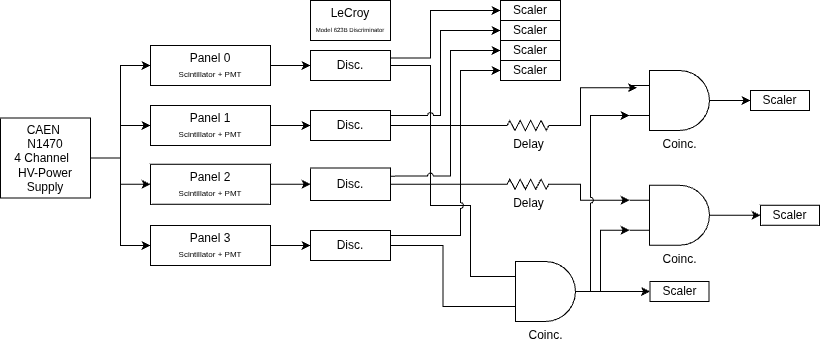

The diagram above was exported from draw.io. Its source (the exported page's mxGraphModel, read from the mxfile embedded in the PNG):
<mxGraphModel dx="1358" dy="839" grid="1" gridSize="10" guides="1" tooltips="1" connect="1" arrows="1" fold="1" page="1" pageScale="1" pageWidth="1169" pageHeight="827" math="0" shadow="0">
  <root>
    <mxCell id="0" />
    <mxCell id="1" parent="0" />
    <mxCell id="9G7uKCM1N2IEjEwbFBc7-49" edge="1" parent="1" source="9G7uKCM1N2IEjEwbFBc7-1" style="edgeStyle=orthogonalEdgeStyle;rounded=0;orthogonalLoop=1;jettySize=auto;html=1;entryX=0;entryY=0.5;entryDx=0;entryDy=0;" target="9G7uKCM1N2IEjEwbFBc7-16">
      <mxGeometry relative="1" as="geometry" />
    </mxCell>
    <mxCell id="9G7uKCM1N2IEjEwbFBc7-1" parent="1" style="rounded=0;whiteSpace=wrap;html=1;" value="Panel 0&lt;div&gt;&lt;font style=&quot;font-size: 8px;&quot;&gt;Scintillator + PMT&lt;/font&gt;&lt;/div&gt;" vertex="1">
      <mxGeometry height="40" width="120" x="244" y="149" as="geometry" />
    </mxCell>
    <mxCell id="9G7uKCM1N2IEjEwbFBc7-15" parent="1" style="rounded=0;whiteSpace=wrap;html=1;" value="LeCroy&lt;div&gt;&lt;font style=&quot;font-size: 6px;&quot;&gt;Model 623B Discriminator&lt;/font&gt;&lt;/div&gt;" vertex="1">
      <mxGeometry height="40" width="80" x="404" y="104" as="geometry" />
    </mxCell>
    <mxCell id="9G7uKCM1N2IEjEwbFBc7-55" edge="1" parent="1" source="9G7uKCM1N2IEjEwbFBc7-16" style="edgeStyle=orthogonalEdgeStyle;rounded=0;orthogonalLoop=1;jettySize=auto;html=1;entryX=0;entryY=0.25;entryDx=0;entryDy=0;entryPerimeter=0;endArrow=none;endFill=0;" target="9G7uKCM1N2IEjEwbFBc7-77">
      <mxGeometry relative="1" as="geometry">
        <Array as="points">
          <mxPoint x="524" y="169" />
          <mxPoint x="524" y="309" />
          <mxPoint x="564" y="309" />
          <mxPoint x="564" y="380" />
        </Array>
        <mxPoint x="564" y="389" as="targetPoint" />
      </mxGeometry>
    </mxCell>
    <mxCell id="9G7uKCM1N2IEjEwbFBc7-62" edge="1" parent="1" source="9G7uKCM1N2IEjEwbFBc7-16" style="edgeStyle=orthogonalEdgeStyle;rounded=0;orthogonalLoop=1;jettySize=auto;html=1;exitX=1;exitY=0.25;exitDx=0;exitDy=0;entryX=0;entryY=0.5;entryDx=0;entryDy=0;" target="9G7uKCM1N2IEjEwbFBc7-57">
      <mxGeometry relative="1" as="geometry">
        <Array as="points">
          <mxPoint x="524" y="162" />
          <mxPoint x="524" y="114" />
        </Array>
      </mxGeometry>
    </mxCell>
    <mxCell id="9G7uKCM1N2IEjEwbFBc7-16" parent="1" style="rounded=0;whiteSpace=wrap;html=1;" value="Disc." vertex="1">
      <mxGeometry height="30" width="80" x="404" y="154" as="geometry" />
    </mxCell>
    <mxCell id="9G7uKCM1N2IEjEwbFBc7-50" edge="1" parent="1" source="9G7uKCM1N2IEjEwbFBc7-34" style="edgeStyle=orthogonalEdgeStyle;rounded=0;orthogonalLoop=1;jettySize=auto;html=1;entryX=0;entryY=0.5;entryDx=0;entryDy=0;" target="9G7uKCM1N2IEjEwbFBc7-45">
      <mxGeometry relative="1" as="geometry" />
    </mxCell>
    <mxCell id="9G7uKCM1N2IEjEwbFBc7-34" parent="1" style="rounded=0;whiteSpace=wrap;html=1;" value="Panel 1&lt;div&gt;&lt;font style=&quot;font-size: 8px;&quot;&gt;Scintillator + PMT&lt;/font&gt;&lt;/div&gt;" vertex="1">
      <mxGeometry height="40" width="120" x="244" y="209" as="geometry" />
    </mxCell>
    <mxCell id="9G7uKCM1N2IEjEwbFBc7-51" edge="1" parent="1" source="9G7uKCM1N2IEjEwbFBc7-37" style="edgeStyle=orthogonalEdgeStyle;rounded=0;orthogonalLoop=1;jettySize=auto;html=1;entryX=0;entryY=0.5;entryDx=0;entryDy=0;" target="9G7uKCM1N2IEjEwbFBc7-48">
      <mxGeometry relative="1" as="geometry" />
    </mxCell>
    <mxCell id="9G7uKCM1N2IEjEwbFBc7-37" parent="1" style="rounded=0;whiteSpace=wrap;html=1;" value="Panel 2&lt;div&gt;&lt;font style=&quot;font-size: 8px;&quot;&gt;Scintillator + PMT&lt;/font&gt;&lt;/div&gt;" vertex="1">
      <mxGeometry height="40" width="120" x="244" y="267.75" as="geometry" />
    </mxCell>
    <mxCell id="9G7uKCM1N2IEjEwbFBc7-53" edge="1" parent="1" source="9G7uKCM1N2IEjEwbFBc7-38" style="edgeStyle=orthogonalEdgeStyle;rounded=0;orthogonalLoop=1;jettySize=auto;html=1;" target="9G7uKCM1N2IEjEwbFBc7-47">
      <mxGeometry relative="1" as="geometry" />
    </mxCell>
    <mxCell id="9G7uKCM1N2IEjEwbFBc7-38" parent="1" style="rounded=0;whiteSpace=wrap;html=1;" value="Panel 3&lt;div&gt;&lt;div&gt;&lt;font style=&quot;font-size: 8px;&quot;&gt;Scintillator + PMT&lt;/font&gt;&lt;/div&gt;&lt;/div&gt;" vertex="1">
      <mxGeometry height="40" width="120" x="244" y="329" as="geometry" />
    </mxCell>
    <mxCell id="9G7uKCM1N2IEjEwbFBc7-41" edge="1" parent="1" source="9G7uKCM1N2IEjEwbFBc7-40" style="edgeStyle=orthogonalEdgeStyle;rounded=0;orthogonalLoop=1;jettySize=auto;html=1;entryX=0;entryY=0.5;entryDx=0;entryDy=0;" target="9G7uKCM1N2IEjEwbFBc7-1">
      <mxGeometry relative="1" as="geometry">
        <Array as="points">
          <mxPoint x="214" y="262" />
          <mxPoint x="214" y="169" />
        </Array>
      </mxGeometry>
    </mxCell>
    <mxCell id="9G7uKCM1N2IEjEwbFBc7-42" edge="1" parent="1" source="9G7uKCM1N2IEjEwbFBc7-40" style="edgeStyle=orthogonalEdgeStyle;rounded=0;orthogonalLoop=1;jettySize=auto;html=1;" target="9G7uKCM1N2IEjEwbFBc7-34">
      <mxGeometry relative="1" as="geometry" />
    </mxCell>
    <mxCell id="9G7uKCM1N2IEjEwbFBc7-43" edge="1" parent="1" source="9G7uKCM1N2IEjEwbFBc7-40" style="edgeStyle=orthogonalEdgeStyle;rounded=0;orthogonalLoop=1;jettySize=auto;html=1;" target="9G7uKCM1N2IEjEwbFBc7-37">
      <mxGeometry relative="1" as="geometry" />
    </mxCell>
    <mxCell id="9G7uKCM1N2IEjEwbFBc7-44" edge="1" parent="1" source="9G7uKCM1N2IEjEwbFBc7-40" style="edgeStyle=orthogonalEdgeStyle;rounded=0;orthogonalLoop=1;jettySize=auto;html=1;entryX=0;entryY=0.5;entryDx=0;entryDy=0;" target="9G7uKCM1N2IEjEwbFBc7-38">
      <mxGeometry relative="1" as="geometry" />
    </mxCell>
    <mxCell id="9G7uKCM1N2IEjEwbFBc7-40" parent="1" style="rounded=0;whiteSpace=wrap;html=1;" value="CAEN&amp;nbsp;&lt;div&gt;N1470&lt;div&gt;4 Channel&amp;nbsp;&amp;nbsp;&lt;/div&gt;&lt;div&gt;HV-Power Supply&lt;/div&gt;&lt;/div&gt;" vertex="1">
      <mxGeometry height="80" width="90" x="94" y="221.5" as="geometry" />
    </mxCell>
    <mxCell id="9G7uKCM1N2IEjEwbFBc7-64" edge="1" parent="1" source="9G7uKCM1N2IEjEwbFBc7-45" style="edgeStyle=orthogonalEdgeStyle;rounded=0;orthogonalLoop=1;jettySize=auto;html=1;exitX=1;exitY=0.25;exitDx=0;exitDy=0;entryX=0;entryY=0.5;entryDx=0;entryDy=0;jumpStyle=arc;" target="9G7uKCM1N2IEjEwbFBc7-59">
      <mxGeometry relative="1" as="geometry">
        <Array as="points">
          <mxPoint x="484" y="219" />
          <mxPoint x="534" y="219" />
          <mxPoint x="534" y="134" />
        </Array>
      </mxGeometry>
    </mxCell>
    <mxCell id="9G7uKCM1N2IEjEwbFBc7-45" parent="1" style="rounded=0;whiteSpace=wrap;html=1;" value="Disc." vertex="1">
      <mxGeometry height="30" width="80" x="404" y="214" as="geometry" />
    </mxCell>
    <mxCell id="9G7uKCM1N2IEjEwbFBc7-66" edge="1" parent="1" style="edgeStyle=orthogonalEdgeStyle;rounded=0;orthogonalLoop=1;jettySize=auto;html=1;exitX=1;exitY=0.25;exitDx=0;exitDy=0;entryX=0;entryY=0.5;entryDx=0;entryDy=0;jumpStyle=arc;" target="9G7uKCM1N2IEjEwbFBc7-60">
      <mxGeometry relative="1" as="geometry">
        <Array as="points">
          <mxPoint x="464" y="339" />
          <mxPoint x="554" y="339" />
          <mxPoint x="554" y="174" />
        </Array>
        <mxPoint x="464.0000000000002" y="347.72" as="sourcePoint" />
        <mxPoint x="574" y="180.22" as="targetPoint" />
      </mxGeometry>
    </mxCell>
    <mxCell id="9G7uKCM1N2IEjEwbFBc7-47" parent="1" style="rounded=0;whiteSpace=wrap;html=1;" value="Disc." vertex="1">
      <mxGeometry height="30" width="80" x="404" y="334" as="geometry" />
    </mxCell>
    <mxCell id="9G7uKCM1N2IEjEwbFBc7-65" edge="1" parent="1" source="9G7uKCM1N2IEjEwbFBc7-48" style="edgeStyle=orthogonalEdgeStyle;rounded=0;orthogonalLoop=1;jettySize=auto;html=1;exitX=1;exitY=0.25;exitDx=0;exitDy=0;entryX=0;entryY=0.5;entryDx=0;entryDy=0;jumpStyle=arc;" target="9G7uKCM1N2IEjEwbFBc7-61">
      <mxGeometry relative="1" as="geometry">
        <Array as="points">
          <mxPoint x="544" y="280" />
          <mxPoint x="544" y="154" />
        </Array>
      </mxGeometry>
    </mxCell>
    <mxCell id="9G7uKCM1N2IEjEwbFBc7-48" parent="1" style="rounded=0;whiteSpace=wrap;html=1;" value="Disc." vertex="1">
      <mxGeometry height="32.5" width="80" x="404" y="271.5" as="geometry" />
    </mxCell>
    <mxCell id="9G7uKCM1N2IEjEwbFBc7-57" parent="1" style="rounded=0;whiteSpace=wrap;html=1;" value="Scaler" vertex="1">
      <mxGeometry height="20" width="60" x="594" y="104" as="geometry" />
    </mxCell>
    <mxCell id="9G7uKCM1N2IEjEwbFBc7-59" parent="1" style="rounded=0;whiteSpace=wrap;html=1;" value="Scaler" vertex="1">
      <mxGeometry height="20" width="60" x="594" y="124" as="geometry" />
    </mxCell>
    <mxCell id="9G7uKCM1N2IEjEwbFBc7-60" parent="1" style="rounded=0;whiteSpace=wrap;html=1;" value="Scaler" vertex="1">
      <mxGeometry height="20" width="60" x="594" y="164" as="geometry" />
    </mxCell>
    <mxCell id="9G7uKCM1N2IEjEwbFBc7-61" parent="1" style="rounded=0;whiteSpace=wrap;html=1;" value="Scaler" vertex="1">
      <mxGeometry height="20" width="60" x="594" y="144" as="geometry" />
    </mxCell>
    <mxCell id="9G7uKCM1N2IEjEwbFBc7-67" parent="1" style="rounded=0;whiteSpace=wrap;html=1;" value="Scaler" vertex="1">
      <mxGeometry height="20" width="59" x="743.5" y="385" as="geometry" />
    </mxCell>
    <mxCell id="9G7uKCM1N2IEjEwbFBc7-73" parent="1" style="pointerEvents=1;verticalLabelPosition=bottom;shadow=0;dashed=0;align=center;html=1;verticalAlign=top;shape=mxgraph.electrical.resistors.resistor_2;" value="Delay" vertex="1">
      <mxGeometry height="10" width="65" x="589" y="224" as="geometry" />
    </mxCell>
    <mxCell id="9G7uKCM1N2IEjEwbFBc7-74" edge="1" parent="1" source="9G7uKCM1N2IEjEwbFBc7-45" style="edgeStyle=orthogonalEdgeStyle;rounded=0;orthogonalLoop=1;jettySize=auto;html=1;entryX=0;entryY=0.5;entryDx=0;entryDy=0;entryPerimeter=0;endArrow=none;endFill=0;" target="9G7uKCM1N2IEjEwbFBc7-73">
      <mxGeometry relative="1" as="geometry" />
    </mxCell>
    <mxCell id="9G7uKCM1N2IEjEwbFBc7-75" parent="1" style="pointerEvents=1;verticalLabelPosition=bottom;shadow=0;dashed=0;align=center;html=1;verticalAlign=top;shape=mxgraph.electrical.resistors.resistor_2;" value="Delay" vertex="1">
      <mxGeometry height="10" width="65" x="589" y="282.75" as="geometry" />
    </mxCell>
    <mxCell id="9G7uKCM1N2IEjEwbFBc7-76" edge="1" parent="1" source="9G7uKCM1N2IEjEwbFBc7-48" style="edgeStyle=orthogonalEdgeStyle;rounded=0;orthogonalLoop=1;jettySize=auto;html=1;entryX=0;entryY=0.5;entryDx=0;entryDy=0;entryPerimeter=0;endArrow=none;endFill=0;" target="9G7uKCM1N2IEjEwbFBc7-75">
      <mxGeometry relative="1" as="geometry" />
    </mxCell>
    <mxCell id="9G7uKCM1N2IEjEwbFBc7-78" edge="1" parent="1" source="9G7uKCM1N2IEjEwbFBc7-77" style="edgeStyle=orthogonalEdgeStyle;rounded=0;orthogonalLoop=1;jettySize=auto;html=1;entryX=0;entryY=0.5;entryDx=0;entryDy=0;" target="9G7uKCM1N2IEjEwbFBc7-67">
      <mxGeometry relative="1" as="geometry" />
    </mxCell>
    <mxCell id="9G7uKCM1N2IEjEwbFBc7-77" parent="1" style="verticalLabelPosition=bottom;shadow=0;dashed=0;align=center;html=1;verticalAlign=top;shape=mxgraph.electrical.logic_gates.logic_gate;operation=and;textShadow=0;" value="Coinc." vertex="1">
      <mxGeometry height="60" width="100" x="589" y="365" as="geometry" />
    </mxCell>
    <mxCell id="9G7uKCM1N2IEjEwbFBc7-79" edge="1" parent="1" source="9G7uKCM1N2IEjEwbFBc7-47" style="edgeStyle=orthogonalEdgeStyle;rounded=0;orthogonalLoop=1;jettySize=auto;html=1;entryX=0;entryY=0.75;entryDx=0;entryDy=0;entryPerimeter=0;endArrow=none;endFill=0;" target="9G7uKCM1N2IEjEwbFBc7-77">
      <mxGeometry relative="1" as="geometry" />
    </mxCell>
    <mxCell id="9G7uKCM1N2IEjEwbFBc7-88" edge="1" parent="1" source="9G7uKCM1N2IEjEwbFBc7-80" style="edgeStyle=orthogonalEdgeStyle;rounded=0;orthogonalLoop=1;jettySize=auto;html=1;exitX=1;exitY=0.5;exitDx=0;exitDy=0;exitPerimeter=0;entryX=0;entryY=0.5;entryDx=0;entryDy=0;" target="9G7uKCM1N2IEjEwbFBc7-87">
      <mxGeometry relative="1" as="geometry" />
    </mxCell>
    <mxCell id="9G7uKCM1N2IEjEwbFBc7-80" parent="1" style="verticalLabelPosition=bottom;shadow=0;dashed=0;align=center;html=1;verticalAlign=top;shape=mxgraph.electrical.logic_gates.logic_gate;operation=and;textShadow=0;" value="Coinc." vertex="1">
      <mxGeometry height="60" width="100" x="723" y="174" as="geometry" />
    </mxCell>
    <mxCell id="9G7uKCM1N2IEjEwbFBc7-90" edge="1" parent="1" source="9G7uKCM1N2IEjEwbFBc7-81" style="edgeStyle=orthogonalEdgeStyle;rounded=0;orthogonalLoop=1;jettySize=auto;html=1;entryX=0;entryY=0.5;entryDx=0;entryDy=0;" target="9G7uKCM1N2IEjEwbFBc7-86">
      <mxGeometry relative="1" as="geometry" />
    </mxCell>
    <mxCell id="9G7uKCM1N2IEjEwbFBc7-81" parent="1" style="verticalLabelPosition=bottom;shadow=0;dashed=0;align=center;html=1;verticalAlign=top;shape=mxgraph.electrical.logic_gates.logic_gate;operation=and;textShadow=0;" value="Coinc." vertex="1">
      <mxGeometry height="60" width="100" x="723" y="288.75" as="geometry" />
    </mxCell>
    <mxCell id="9G7uKCM1N2IEjEwbFBc7-82" edge="1" parent="1" source="9G7uKCM1N2IEjEwbFBc7-73" style="edgeStyle=orthogonalEdgeStyle;rounded=0;orthogonalLoop=1;jettySize=auto;html=1;entryX=0.076;entryY=0.287;entryDx=0;entryDy=0;entryPerimeter=0;" target="9G7uKCM1N2IEjEwbFBc7-80">
      <mxGeometry relative="1" as="geometry">
        <Array as="points">
          <mxPoint x="674" y="229" />
          <mxPoint x="674" y="191" />
        </Array>
      </mxGeometry>
    </mxCell>
    <mxCell id="9G7uKCM1N2IEjEwbFBc7-83" edge="1" parent="1" source="9G7uKCM1N2IEjEwbFBc7-75" style="edgeStyle=orthogonalEdgeStyle;rounded=0;orthogonalLoop=1;jettySize=auto;html=1;entryX=0;entryY=0.25;entryDx=0;entryDy=0;entryPerimeter=0;" target="9G7uKCM1N2IEjEwbFBc7-81">
      <mxGeometry relative="1" as="geometry">
        <Array as="points">
          <mxPoint x="674" y="288" />
          <mxPoint x="674" y="304" />
        </Array>
      </mxGeometry>
    </mxCell>
    <mxCell id="9G7uKCM1N2IEjEwbFBc7-84" edge="1" parent="1" source="9G7uKCM1N2IEjEwbFBc7-77" style="edgeStyle=orthogonalEdgeStyle;rounded=0;orthogonalLoop=1;jettySize=auto;html=1;entryX=0;entryY=0.75;entryDx=0;entryDy=0;entryPerimeter=0;jumpStyle=arc;exitX=0.902;exitY=0.499;exitDx=0;exitDy=0;exitPerimeter=0;" target="9G7uKCM1N2IEjEwbFBc7-80">
      <mxGeometry relative="1" as="geometry">
        <Array as="points">
          <mxPoint x="684" y="395" />
          <mxPoint x="684" y="219" />
        </Array>
      </mxGeometry>
    </mxCell>
    <mxCell id="9G7uKCM1N2IEjEwbFBc7-85" edge="1" parent="1" source="9G7uKCM1N2IEjEwbFBc7-77" style="edgeStyle=orthogonalEdgeStyle;rounded=0;orthogonalLoop=1;jettySize=auto;html=1;entryX=0;entryY=0.75;entryDx=0;entryDy=0;entryPerimeter=0;" target="9G7uKCM1N2IEjEwbFBc7-81">
      <mxGeometry relative="1" as="geometry">
        <Array as="points">
          <mxPoint x="694" y="395" />
          <mxPoint x="694" y="334" />
        </Array>
      </mxGeometry>
    </mxCell>
    <mxCell id="9G7uKCM1N2IEjEwbFBc7-86" parent="1" style="rounded=0;whiteSpace=wrap;html=1;" value="Scaler" vertex="1">
      <mxGeometry height="20" width="59" x="854" y="308.75" as="geometry" />
    </mxCell>
    <mxCell id="9G7uKCM1N2IEjEwbFBc7-87" parent="1" style="rounded=0;whiteSpace=wrap;html=1;" value="Scaler" vertex="1">
      <mxGeometry height="20" width="59" x="844" y="194" as="geometry" />
    </mxCell>
  </root>
</mxGraphModel>